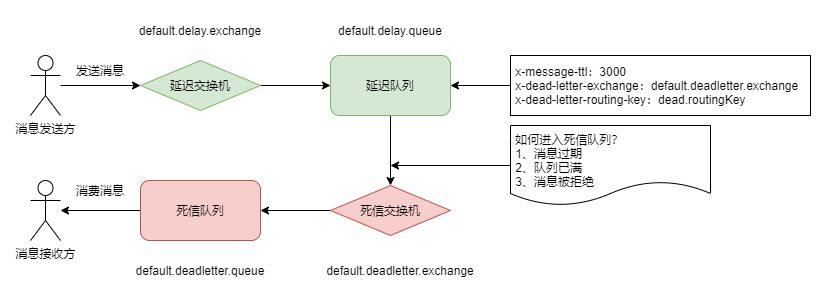

The diagram above was exported from draw.io. Its source (the exported page's mxGraphModel, read from the mxfile embedded in the PNG):
<mxGraphModel dx="1422" dy="862" grid="1" gridSize="10" guides="1" tooltips="1" connect="1" arrows="1" fold="1" page="1" pageScale="1" pageWidth="827" pageHeight="1169" math="0" shadow="0">
  <root>
    <mxCell id="0" />
    <mxCell id="1" parent="0" />
    <mxCell id="cgxUJcoTVJejzSTBTjXf-5" style="edgeStyle=orthogonalEdgeStyle;rounded=0;orthogonalLoop=1;jettySize=auto;html=1;" edge="1" parent="1" source="cgxUJcoTVJejzSTBTjXf-1">
      <mxGeometry relative="1" as="geometry">
        <mxPoint x="230" y="270" as="targetPoint" />
      </mxGeometry>
    </mxCell>
    <mxCell id="cgxUJcoTVJejzSTBTjXf-1" value="消息发送方" style="shape=umlActor;verticalLabelPosition=bottom;verticalAlign=top;html=1;outlineConnect=0;" vertex="1" parent="1">
      <mxGeometry x="120" y="240" width="30" height="60" as="geometry" />
    </mxCell>
    <mxCell id="cgxUJcoTVJejzSTBTjXf-8" style="edgeStyle=orthogonalEdgeStyle;rounded=0;orthogonalLoop=1;jettySize=auto;html=1;entryX=0;entryY=0.5;entryDx=0;entryDy=0;" edge="1" parent="1" source="cgxUJcoTVJejzSTBTjXf-4" target="cgxUJcoTVJejzSTBTjXf-7">
      <mxGeometry relative="1" as="geometry" />
    </mxCell>
    <mxCell id="cgxUJcoTVJejzSTBTjXf-4" value="延迟交换机" style="rhombus;whiteSpace=wrap;html=1;fillColor=#d5e8d4;strokeColor=#82b366;" vertex="1" parent="1">
      <mxGeometry x="230" y="245" width="120" height="50" as="geometry" />
    </mxCell>
    <mxCell id="cgxUJcoTVJejzSTBTjXf-6" value="发送消息" style="text;html=1;strokeColor=none;fillColor=none;align=center;verticalAlign=middle;whiteSpace=wrap;rounded=0;" vertex="1" parent="1">
      <mxGeometry x="160" y="240" width="60" height="30" as="geometry" />
    </mxCell>
    <mxCell id="cgxUJcoTVJejzSTBTjXf-10" style="edgeStyle=orthogonalEdgeStyle;rounded=0;orthogonalLoop=1;jettySize=auto;html=1;exitX=0.5;exitY=1;exitDx=0;exitDy=0;entryX=0.5;entryY=0;entryDx=0;entryDy=0;" edge="1" parent="1" source="cgxUJcoTVJejzSTBTjXf-7" target="cgxUJcoTVJejzSTBTjXf-9">
      <mxGeometry relative="1" as="geometry" />
    </mxCell>
    <mxCell id="cgxUJcoTVJejzSTBTjXf-7" value="延迟队列" style="rounded=1;whiteSpace=wrap;html=1;fillColor=#d5e8d4;strokeColor=#82b366;" vertex="1" parent="1">
      <mxGeometry x="420" y="240" width="120" height="60" as="geometry" />
    </mxCell>
    <mxCell id="cgxUJcoTVJejzSTBTjXf-12" style="edgeStyle=orthogonalEdgeStyle;rounded=0;orthogonalLoop=1;jettySize=auto;html=1;entryX=1;entryY=0.5;entryDx=0;entryDy=0;" edge="1" parent="1" source="cgxUJcoTVJejzSTBTjXf-9" target="cgxUJcoTVJejzSTBTjXf-11">
      <mxGeometry relative="1" as="geometry" />
    </mxCell>
    <mxCell id="cgxUJcoTVJejzSTBTjXf-9" value="死信交换机" style="rhombus;whiteSpace=wrap;html=1;fillColor=#f8cecc;strokeColor=#b85450;" vertex="1" parent="1">
      <mxGeometry x="420" y="370" width="120" height="50" as="geometry" />
    </mxCell>
    <mxCell id="cgxUJcoTVJejzSTBTjXf-14" style="edgeStyle=orthogonalEdgeStyle;rounded=0;orthogonalLoop=1;jettySize=auto;html=1;" edge="1" parent="1" source="cgxUJcoTVJejzSTBTjXf-11" target="cgxUJcoTVJejzSTBTjXf-13">
      <mxGeometry relative="1" as="geometry" />
    </mxCell>
    <mxCell id="cgxUJcoTVJejzSTBTjXf-11" value="死信队列" style="rounded=1;whiteSpace=wrap;html=1;fillColor=#f8cecc;strokeColor=#b85450;" vertex="1" parent="1">
      <mxGeometry x="230" y="365" width="120" height="60" as="geometry" />
    </mxCell>
    <mxCell id="cgxUJcoTVJejzSTBTjXf-13" value="消息接收方" style="shape=umlActor;verticalLabelPosition=bottom;verticalAlign=top;html=1;outlineConnect=0;" vertex="1" parent="1">
      <mxGeometry x="120" y="365" width="30" height="60" as="geometry" />
    </mxCell>
    <mxCell id="cgxUJcoTVJejzSTBTjXf-15" value="消费消息" style="text;html=1;strokeColor=none;fillColor=none;align=center;verticalAlign=middle;whiteSpace=wrap;rounded=0;" vertex="1" parent="1">
      <mxGeometry x="160" y="360" width="60" height="30" as="geometry" />
    </mxCell>
    <mxCell id="cgxUJcoTVJejzSTBTjXf-16" value="default.delay.exchange" style="text;html=1;strokeColor=none;fillColor=none;align=center;verticalAlign=middle;whiteSpace=wrap;rounded=0;" vertex="1" parent="1">
      <mxGeometry x="260" y="200" width="60" height="30" as="geometry" />
    </mxCell>
    <mxCell id="cgxUJcoTVJejzSTBTjXf-17" value="default.delay.queue" style="text;html=1;strokeColor=none;fillColor=none;align=center;verticalAlign=middle;whiteSpace=wrap;rounded=0;" vertex="1" parent="1">
      <mxGeometry x="450" y="200" width="60" height="30" as="geometry" />
    </mxCell>
    <mxCell id="cgxUJcoTVJejzSTBTjXf-18" value="default.deadletter.queue" style="text;html=1;strokeColor=none;fillColor=none;align=center;verticalAlign=middle;whiteSpace=wrap;rounded=0;" vertex="1" parent="1">
      <mxGeometry x="260" y="440" width="60" height="30" as="geometry" />
    </mxCell>
    <mxCell id="cgxUJcoTVJejzSTBTjXf-21" value="default.deadletter.exchange" style="text;html=1;strokeColor=none;fillColor=none;align=center;verticalAlign=middle;whiteSpace=wrap;rounded=0;" vertex="1" parent="1">
      <mxGeometry x="460" y="440" width="60" height="30" as="geometry" />
    </mxCell>
    <mxCell id="cgxUJcoTVJejzSTBTjXf-25" style="edgeStyle=orthogonalEdgeStyle;rounded=0;orthogonalLoop=1;jettySize=auto;html=1;exitX=0;exitY=0.5;exitDx=0;exitDy=0;" edge="1" parent="1" source="cgxUJcoTVJejzSTBTjXf-22">
      <mxGeometry relative="1" as="geometry">
        <mxPoint x="480" y="350" as="targetPoint" />
      </mxGeometry>
    </mxCell>
    <mxCell id="cgxUJcoTVJejzSTBTjXf-22" value="&lt;div&gt;&lt;span&gt;&lt;br&gt;&lt;/span&gt;&lt;/div&gt;&lt;div&gt;&lt;span&gt;&amp;nbsp;如何进入死信队列？&lt;/span&gt;&lt;/div&gt;&lt;div&gt;&lt;span&gt;&amp;nbsp;1、消息过期&lt;/span&gt;&lt;/div&gt;&lt;div&gt;&lt;span&gt;&amp;nbsp;2、队列已满&lt;/span&gt;&lt;/div&gt;&lt;div&gt;&lt;span&gt;&amp;nbsp;3、消息被拒绝&lt;/span&gt;&lt;/div&gt;" style="shape=document;whiteSpace=wrap;html=1;boundedLbl=1;align=left;" vertex="1" parent="1">
      <mxGeometry x="600" y="310" width="200" height="80" as="geometry" />
    </mxCell>
    <mxCell id="cgxUJcoTVJejzSTBTjXf-26" style="edgeStyle=orthogonalEdgeStyle;rounded=0;orthogonalLoop=1;jettySize=auto;html=1;exitX=0;exitY=0.5;exitDx=0;exitDy=0;entryX=1;entryY=0.5;entryDx=0;entryDy=0;" edge="1" parent="1" source="cgxUJcoTVJejzSTBTjXf-24" target="cgxUJcoTVJejzSTBTjXf-7">
      <mxGeometry relative="1" as="geometry" />
    </mxCell>
    <mxCell id="cgxUJcoTVJejzSTBTjXf-24" value="&amp;nbsp;x-message-ttl：3000&lt;br&gt;&amp;nbsp;x-dead-letter-exchange：&lt;span style=&quot;text-align: center&quot;&gt;default.deadletter.exchange&lt;/span&gt;&lt;br&gt;&amp;nbsp;x-dead-letter-routing-key：dead.routingKey" style="rounded=0;whiteSpace=wrap;html=1;align=left;" vertex="1" parent="1">
      <mxGeometry x="600" y="240" width="300" height="60" as="geometry" />
    </mxCell>
  </root>
</mxGraphModel>